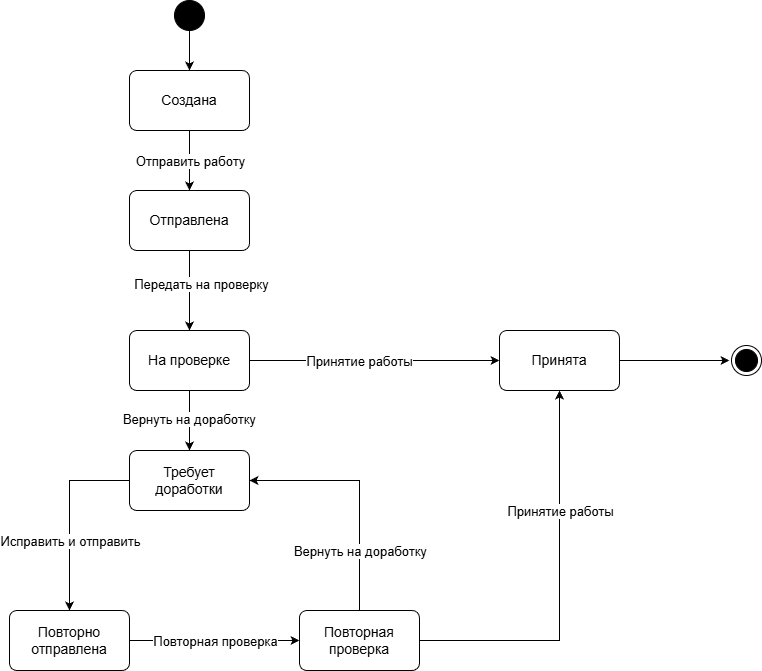

The diagram above was exported from draw.io. Its source (the exported page's mxGraphModel, read from the mxfile embedded in the PNG):
<mxGraphModel dx="1414" dy="1692" grid="1" gridSize="10" guides="1" tooltips="1" connect="1" arrows="1" fold="1" page="1" pageScale="1" pageWidth="1600" pageHeight="900" math="0" shadow="0">
  <root>
    <mxCell id="0" />
    <mxCell id="1" parent="0" />
    <mxCell id="0rulYGRhOefoKxylSW9O-3" edge="1" parent="1" source="created" style="edgeStyle=orthogonalEdgeStyle;rounded=0;orthogonalLoop=1;jettySize=auto;html=1;entryX=0.5;entryY=0;entryDx=0;entryDy=0;" target="sent">
      <mxGeometry relative="1" as="geometry">
        <Array as="points">
          <mxPoint x="730" y="40" />
          <mxPoint x="730" y="40" />
        </Array>
      </mxGeometry>
    </mxCell>
    <mxCell id="0rulYGRhOefoKxylSW9O-20" connectable="0" parent="0rulYGRhOefoKxylSW9O-3" style="edgeLabel;html=1;align=center;verticalAlign=middle;resizable=0;points=[];fontSize=13;" value="Отправить работу" vertex="1">
      <mxGeometry relative="1" x="0.0123" as="geometry">
        <mxPoint as="offset" />
      </mxGeometry>
    </mxCell>
    <mxCell id="created" parent="1" style="rounded=1;whiteSpace=wrap;html=1;arcSize=12;fontSize=14;strokeWidth=1;align=center;verticalAlign=middle;spacing=4;" value="Создана" vertex="1">
      <mxGeometry height="60" width="120" x="670" y="-40" as="geometry" />
    </mxCell>
    <mxCell id="0rulYGRhOefoKxylSW9O-17" edge="1" parent="1" source="sent" style="edgeStyle=orthogonalEdgeStyle;rounded=0;orthogonalLoop=1;jettySize=auto;html=1;entryX=0.5;entryY=0;entryDx=0;entryDy=0;" target="review1">
      <mxGeometry relative="1" as="geometry" />
    </mxCell>
    <mxCell id="0rulYGRhOefoKxylSW9O-18" connectable="0" parent="0rulYGRhOefoKxylSW9O-17" style="edgeLabel;html=1;align=center;verticalAlign=middle;resizable=0;points=[];fontSize=13;" value="Передать на проверку" vertex="1">
      <mxGeometry relative="1" x="-0.1487" y="-1" as="geometry">
        <mxPoint x="12" y="-1" as="offset" />
      </mxGeometry>
    </mxCell>
    <mxCell id="sent" parent="1" style="rounded=1;whiteSpace=wrap;html=1;arcSize=12;fontSize=14;strokeWidth=1;align=center;verticalAlign=middle;spacing=4;" value="Отправлена" vertex="1">
      <mxGeometry height="60" width="120" x="670" y="80" as="geometry" />
    </mxCell>
    <mxCell id="0rulYGRhOefoKxylSW9O-8" edge="1" parent="1" source="review1" style="edgeStyle=orthogonalEdgeStyle;rounded=0;orthogonalLoop=1;jettySize=auto;html=1;entryX=0.5;entryY=0;entryDx=0;entryDy=0;" target="revision">
      <mxGeometry relative="1" as="geometry" />
    </mxCell>
    <mxCell id="0rulYGRhOefoKxylSW9O-11" connectable="0" parent="0rulYGRhOefoKxylSW9O-8" style="edgeLabel;html=1;align=center;verticalAlign=middle;resizable=0;points=[];fontSize=13;" value="Вернуть на доработку" vertex="1">
      <mxGeometry relative="1" x="-0.0733" y="-1" as="geometry">
        <mxPoint as="offset" />
      </mxGeometry>
    </mxCell>
    <mxCell id="0rulYGRhOefoKxylSW9O-14" edge="1" parent="1" source="review1" style="edgeStyle=orthogonalEdgeStyle;rounded=0;orthogonalLoop=1;jettySize=auto;html=1;entryX=0;entryY=0.5;entryDx=0;entryDy=0;" target="accepted">
      <mxGeometry relative="1" as="geometry" />
    </mxCell>
    <mxCell id="0rulYGRhOefoKxylSW9O-15" connectable="0" parent="0rulYGRhOefoKxylSW9O-14" style="edgeLabel;html=1;align=center;verticalAlign=middle;resizable=0;points=[];fontSize=13;" value="Принятие работы" vertex="1">
      <mxGeometry relative="1" x="-0.1319" as="geometry">
        <mxPoint as="offset" />
      </mxGeometry>
    </mxCell>
    <mxCell id="review1" parent="1" style="rounded=1;whiteSpace=wrap;html=1;arcSize=12;fontSize=14;strokeWidth=1;align=center;verticalAlign=middle;spacing=4;" value="На проверке" vertex="1">
      <mxGeometry height="60" width="120" x="670" y="220" as="geometry" />
    </mxCell>
    <mxCell id="0rulYGRhOefoKxylSW9O-16" edge="1" parent="1" source="accepted" style="edgeStyle=orthogonalEdgeStyle;rounded=0;orthogonalLoop=1;jettySize=auto;html=1;entryX=0;entryY=0.5;entryDx=0;entryDy=0;">
      <mxGeometry relative="1" as="geometry">
        <mxPoint x="1269.9999999999636" y="250" as="targetPoint" />
      </mxGeometry>
    </mxCell>
    <mxCell id="accepted" parent="1" style="rounded=1;whiteSpace=wrap;html=1;arcSize=12;fontSize=14;strokeWidth=1;align=center;verticalAlign=middle;spacing=4;" value="Принята" vertex="1">
      <mxGeometry height="60" width="120" x="1040" y="220" as="geometry" />
    </mxCell>
    <mxCell id="0rulYGRhOefoKxylSW9O-25" edge="1" parent="1" source="revision" style="edgeStyle=orthogonalEdgeStyle;rounded=0;orthogonalLoop=1;jettySize=auto;html=1;entryX=0.5;entryY=0;entryDx=0;entryDy=0;" target="resubmitted">
      <mxGeometry relative="1" as="geometry">
        <Array as="points">
          <mxPoint x="610" y="370" />
        </Array>
      </mxGeometry>
    </mxCell>
    <mxCell id="0rulYGRhOefoKxylSW9O-26" connectable="0" parent="0rulYGRhOefoKxylSW9O-25" style="edgeLabel;html=1;align=center;verticalAlign=middle;resizable=0;points=[];fontSize=13;" value="Исправить и отправить" vertex="1">
      <mxGeometry relative="1" x="-0.0853" y="3" as="geometry">
        <mxPoint x="-3" y="33" as="offset" />
      </mxGeometry>
    </mxCell>
    <mxCell id="revision" parent="1" style="rounded=1;whiteSpace=wrap;html=1;arcSize=12;fontSize=14;strokeWidth=1;align=center;verticalAlign=middle;spacing=4;" value="Требует&#10;доработки" vertex="1">
      <mxGeometry height="60" width="120" x="670" y="340" as="geometry" />
    </mxCell>
    <mxCell id="0rulYGRhOefoKxylSW9O-27" edge="1" parent="1" source="resubmitted" style="edgeStyle=orthogonalEdgeStyle;rounded=0;orthogonalLoop=1;jettySize=auto;html=1;entryX=0;entryY=0.5;entryDx=0;entryDy=0;" target="review2">
      <mxGeometry relative="1" as="geometry" />
    </mxCell>
    <mxCell id="0rulYGRhOefoKxylSW9O-28" connectable="0" parent="0rulYGRhOefoKxylSW9O-27" style="edgeLabel;html=1;align=center;verticalAlign=middle;resizable=0;points=[];fontSize=13;" value="Повторная проверка" vertex="1">
      <mxGeometry relative="1" x="-0.003" y="2" as="geometry">
        <mxPoint y="2" as="offset" />
      </mxGeometry>
    </mxCell>
    <mxCell id="resubmitted" parent="1" style="rounded=1;whiteSpace=wrap;html=1;arcSize=12;fontSize=14;strokeWidth=1;align=center;verticalAlign=middle;spacing=4;" value="Повторно&#10;отправлена" vertex="1">
      <mxGeometry height="60" width="120" x="550" y="500" as="geometry" />
    </mxCell>
    <mxCell id="0rulYGRhOefoKxylSW9O-29" edge="1" parent="1" source="review2" style="edgeStyle=orthogonalEdgeStyle;rounded=0;orthogonalLoop=1;jettySize=auto;html=1;entryX=1;entryY=0.5;entryDx=0;entryDy=0;exitX=0.5;exitY=0;exitDx=0;exitDy=0;" target="revision">
      <mxGeometry relative="1" as="geometry">
        <Array as="points">
          <mxPoint x="900" y="370" />
        </Array>
      </mxGeometry>
    </mxCell>
    <mxCell id="0rulYGRhOefoKxylSW9O-30" connectable="0" parent="0rulYGRhOefoKxylSW9O-29" style="edgeLabel;html=1;align=center;verticalAlign=middle;resizable=0;points=[];fontSize=13;" value="Вернуть на доработку" vertex="1">
      <mxGeometry relative="1" x="0.2318" y="-1" as="geometry">
        <mxPoint x="18" y="71" as="offset" />
      </mxGeometry>
    </mxCell>
    <mxCell id="0rulYGRhOefoKxylSW9O-31" edge="1" parent="1" source="review2" style="edgeStyle=orthogonalEdgeStyle;rounded=0;orthogonalLoop=1;jettySize=auto;html=1;entryX=0.5;entryY=1;entryDx=0;entryDy=0;" target="accepted">
      <mxGeometry relative="1" as="geometry" />
    </mxCell>
    <mxCell id="0rulYGRhOefoKxylSW9O-32" connectable="0" parent="0rulYGRhOefoKxylSW9O-31" style="edgeLabel;html=1;align=center;verticalAlign=middle;resizable=0;points=[];fontSize=13;" value="Принятие работы" vertex="1">
      <mxGeometry relative="1" x="0.3871" as="geometry">
        <mxPoint as="offset" />
      </mxGeometry>
    </mxCell>
    <mxCell id="review2" parent="1" style="rounded=1;whiteSpace=wrap;html=1;arcSize=12;fontSize=14;strokeWidth=1;align=center;verticalAlign=middle;spacing=4;" value="Повторная&#10;проверка" vertex="1">
      <mxGeometry height="60" width="120" x="840" y="500" as="geometry" />
    </mxCell>
    <mxCell id="0rulYGRhOefoKxylSW9O-33" edge="1" parent="1" source="0rulYGRhOefoKxylSW9O-22" style="edgeStyle=orthogonalEdgeStyle;rounded=0;orthogonalLoop=1;jettySize=auto;html=1;" target="created">
      <mxGeometry relative="1" as="geometry" />
    </mxCell>
    <mxCell id="0rulYGRhOefoKxylSW9O-22" parent="1" style="ellipse;fillColor=strokeColor;html=1;" value="" vertex="1">
      <mxGeometry height="30" width="30" x="715" y="-110" as="geometry" />
    </mxCell>
    <mxCell id="0rulYGRhOefoKxylSW9O-24" parent="1" style="ellipse;html=1;shape=endState;fillColor=strokeColor;" value="" vertex="1">
      <mxGeometry height="30" width="30" x="1272" y="235" as="geometry" />
    </mxCell>
  </root>
</mxGraphModel>